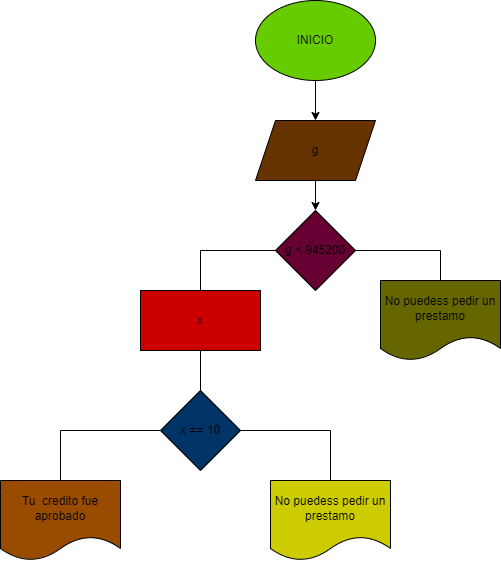

The diagram above was exported from draw.io. Its source (the exported page's mxGraphModel, read from the mxfile embedded in the PNG):
<mxGraphModel dx="986" dy="576" grid="1" gridSize="10" guides="1" tooltips="1" connect="1" arrows="1" fold="1" page="1" pageScale="1" pageWidth="850" pageHeight="1100" math="0" shadow="0">
  <root>
    <mxCell id="0" />
    <mxCell id="1" parent="0" />
    <mxCell id="6" value="" style="edgeStyle=none;html=1;" edge="1" parent="1" source="3" target="5">
      <mxGeometry relative="1" as="geometry" />
    </mxCell>
    <mxCell id="3" value="INICIO" style="ellipse;whiteSpace=wrap;html=1;fillColor=#66CC00;" vertex="1" parent="1">
      <mxGeometry x="365" y="10" width="120" height="80" as="geometry" />
    </mxCell>
    <mxCell id="8" value="" style="edgeStyle=none;html=1;" edge="1" parent="1" source="5" target="7">
      <mxGeometry relative="1" as="geometry" />
    </mxCell>
    <mxCell id="5" value="g" style="shape=parallelogram;perimeter=parallelogramPerimeter;whiteSpace=wrap;html=1;fixedSize=1;fillColor=#663300;" vertex="1" parent="1">
      <mxGeometry x="365" y="130" width="120" height="60" as="geometry" />
    </mxCell>
    <mxCell id="7" value="g &amp;lt; 945200" style="rhombus;whiteSpace=wrap;html=1;fillColor=#660033;" vertex="1" parent="1">
      <mxGeometry x="385" y="220" width="80" height="80" as="geometry" />
    </mxCell>
    <mxCell id="9" value="" style="endArrow=none;html=1;exitX=1;exitY=0.5;exitDx=0;exitDy=0;" edge="1" parent="1" source="7">
      <mxGeometry width="50" height="50" relative="1" as="geometry">
        <mxPoint x="500" y="310" as="sourcePoint" />
        <mxPoint x="550" y="260" as="targetPoint" />
      </mxGeometry>
    </mxCell>
    <mxCell id="10" value="" style="endArrow=none;html=1;exitX=0.5;exitY=0;exitDx=0;exitDy=0;" edge="1" parent="1" source="11">
      <mxGeometry width="50" height="50" relative="1" as="geometry">
        <mxPoint x="550" y="330" as="sourcePoint" />
        <mxPoint x="550" y="260" as="targetPoint" />
      </mxGeometry>
    </mxCell>
    <mxCell id="11" value="No puedess pedir un prestamo" style="shape=document;whiteSpace=wrap;html=1;boundedLbl=1;fillColor=#666600;" vertex="1" parent="1">
      <mxGeometry x="490" y="290" width="120" height="80" as="geometry" />
    </mxCell>
    <mxCell id="13" value="" style="endArrow=none;html=1;entryX=0;entryY=0.5;entryDx=0;entryDy=0;" edge="1" parent="1" target="7">
      <mxGeometry width="50" height="50" relative="1" as="geometry">
        <mxPoint x="310" y="260" as="sourcePoint" />
        <mxPoint x="365" y="280" as="targetPoint" />
      </mxGeometry>
    </mxCell>
    <mxCell id="14" value="" style="endArrow=none;html=1;exitX=0.5;exitY=0;exitDx=0;exitDy=0;" edge="1" parent="1" source="15">
      <mxGeometry width="50" height="50" relative="1" as="geometry">
        <mxPoint x="310" y="320" as="sourcePoint" />
        <mxPoint x="310" y="260" as="targetPoint" />
      </mxGeometry>
    </mxCell>
    <mxCell id="15" value="x" style="rounded=0;whiteSpace=wrap;html=1;fillColor=#CC0000;" vertex="1" parent="1">
      <mxGeometry x="250" y="300" width="120" height="60" as="geometry" />
    </mxCell>
    <mxCell id="16" value="x == 10" style="rhombus;whiteSpace=wrap;html=1;fillColor=#003366;" vertex="1" parent="1">
      <mxGeometry x="270" y="400" width="80" height="80" as="geometry" />
    </mxCell>
    <mxCell id="17" value="" style="endArrow=none;html=1;entryX=0.5;entryY=1;entryDx=0;entryDy=0;exitX=0.5;exitY=0;exitDx=0;exitDy=0;" edge="1" parent="1" source="16" target="15">
      <mxGeometry width="50" height="50" relative="1" as="geometry">
        <mxPoint x="400" y="520" as="sourcePoint" />
        <mxPoint x="450" y="470" as="targetPoint" />
      </mxGeometry>
    </mxCell>
    <mxCell id="18" value="" style="endArrow=none;html=1;exitX=1;exitY=0.5;exitDx=0;exitDy=0;" edge="1" parent="1" source="16">
      <mxGeometry width="50" height="50" relative="1" as="geometry">
        <mxPoint x="400" y="520" as="sourcePoint" />
        <mxPoint x="440" y="440" as="targetPoint" />
      </mxGeometry>
    </mxCell>
    <mxCell id="19" value="" style="endArrow=none;html=1;entryX=0;entryY=0.5;entryDx=0;entryDy=0;" edge="1" parent="1" target="16">
      <mxGeometry width="50" height="50" relative="1" as="geometry">
        <mxPoint x="170" y="440" as="sourcePoint" />
        <mxPoint x="450" y="470" as="targetPoint" />
      </mxGeometry>
    </mxCell>
    <mxCell id="20" value="" style="endArrow=none;html=1;exitX=0.5;exitY=0;exitDx=0;exitDy=0;" edge="1" parent="1" source="22">
      <mxGeometry width="50" height="50" relative="1" as="geometry">
        <mxPoint x="440" y="530" as="sourcePoint" />
        <mxPoint x="440" y="440" as="targetPoint" />
      </mxGeometry>
    </mxCell>
    <mxCell id="21" value="" style="endArrow=none;html=1;exitX=0.5;exitY=0;exitDx=0;exitDy=0;" edge="1" parent="1" source="23">
      <mxGeometry width="50" height="50" relative="1" as="geometry">
        <mxPoint x="170" y="530" as="sourcePoint" />
        <mxPoint x="170" y="440" as="targetPoint" />
      </mxGeometry>
    </mxCell>
    <mxCell id="22" value="No puedess pedir un prestamo" style="shape=document;whiteSpace=wrap;html=1;boundedLbl=1;fillColor=#CCCC00;" vertex="1" parent="1">
      <mxGeometry x="380" y="490" width="120" height="80" as="geometry" />
    </mxCell>
    <mxCell id="23" value="Tu&amp;nbsp; credito fue aprobado" style="shape=document;whiteSpace=wrap;html=1;boundedLbl=1;fillColor=#994C00;" vertex="1" parent="1">
      <mxGeometry x="110" y="490" width="120" height="80" as="geometry" />
    </mxCell>
  </root>
</mxGraphModel>